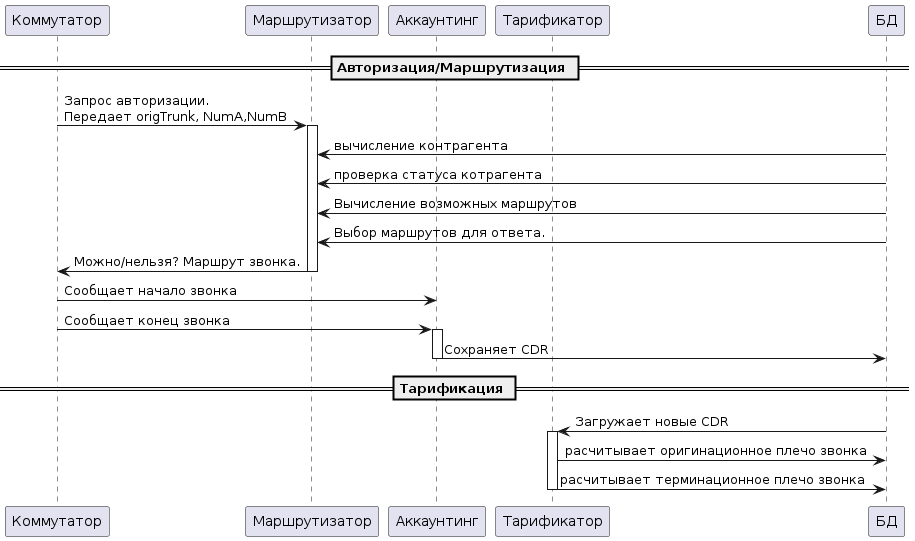

The diagram above was rendered by PlantUML. Its source (embedded in the PNG):
@startuml

participant Коммутатор order 10
participant Маршрутизатор order 20
participant Аккаунтинг order 30
participant Тарификатор order 40
participant БД order 50

== Авторизация/Маршрутизация ==

Коммутатор -> Маршрутизатор : Запрос авторизации.\nПередает origTrunk, NumA,NumB
activate Маршрутизатор

Маршрутизатор <- БД : вычисление контрагента
Маршрутизатор <- БД : проверка статуса котрагента
Маршрутизатор <- БД : Вычисление возможных маршрутов
Маршрутизатор <- БД : Выбор маршрутов для ответа.

Маршрутизатор -> Коммутатор: Можно/нельзя? Маршрут звонка.
deactivate Маршрутизатор

Коммутатор -> Аккаунтинг: Сообщает начало звонка

Коммутатор -> Аккаунтинг: Сообщает конец звонка
activate Аккаунтинг
Аккаунтинг -> БД: Cохраняет CDR
deactivate Аккаунтинг

== Тарификация ==

Тарификатор <- БД: Загружает новые CDR
activate Тарификатор
Тарификатор -> БД: расчитывает оригинационное плечо звонка
Тарификатор -> БД: расчитывает терминационное плечо звонка
deactivate Тарификатор

@enduml